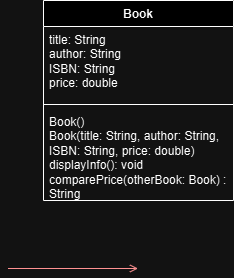

The diagram above was exported from draw.io. Its source (the exported page's mxGraphModel, read from the mxfile embedded in the PNG):
<mxGraphModel dx="452" dy="304" grid="1" gridSize="10" guides="1" tooltips="1" connect="1" arrows="1" fold="1" page="1" pageScale="1" pageWidth="1169" pageHeight="826" background="none" math="0" shadow="0">
  <root>
    <mxCell id="0" />
    <mxCell id="1" parent="0" />
    <mxCell id="20" value="" style="endArrow=open;strokeColor=#FF0000;endFill=1;rounded=0" parent="1" edge="1">
      <mxGeometry relative="1" as="geometry">
        <mxPoint x="334.5" y="478" as="sourcePoint" />
        <mxPoint x="464.5" y="478" as="targetPoint" />
      </mxGeometry>
    </mxCell>
    <mxCell id="ZvIostYdaOV6yvgnByh9-41" value="Book" style="swimlane;fontStyle=1;align=center;verticalAlign=top;childLayout=stackLayout;horizontal=1;startSize=26;horizontalStack=0;resizeParent=1;resizeParentMax=0;resizeLast=0;collapsible=1;marginBottom=0;whiteSpace=wrap;html=1;" vertex="1" parent="1">
      <mxGeometry x="370" y="210" width="190" height="200" as="geometry" />
    </mxCell>
    <mxCell id="ZvIostYdaOV6yvgnByh9-42" value="title: String&lt;div&gt;author: String&lt;/div&gt;&lt;div&gt;ISBN: String&lt;/div&gt;&lt;div&gt;price: double&lt;/div&gt;" style="text;strokeColor=none;fillColor=none;align=left;verticalAlign=top;spacingLeft=4;spacingRight=4;overflow=hidden;rotatable=0;points=[[0,0.5],[1,0.5]];portConstraint=eastwest;whiteSpace=wrap;html=1;" vertex="1" parent="ZvIostYdaOV6yvgnByh9-41">
      <mxGeometry y="26" width="190" height="74" as="geometry" />
    </mxCell>
    <mxCell id="ZvIostYdaOV6yvgnByh9-43" value="" style="line;strokeWidth=1;fillColor=none;align=left;verticalAlign=middle;spacingTop=-1;spacingLeft=3;spacingRight=3;rotatable=0;labelPosition=right;points=[];portConstraint=eastwest;strokeColor=inherit;" vertex="1" parent="ZvIostYdaOV6yvgnByh9-41">
      <mxGeometry y="100" width="190" height="8" as="geometry" />
    </mxCell>
    <mxCell id="ZvIostYdaOV6yvgnByh9-44" value="Book()&lt;div&gt;Book(title: String,&amp;nbsp;&lt;span style=&quot;background-color: initial;&quot;&gt;author: String, ISBN: String, price: double)&lt;/span&gt;&lt;/div&gt;&lt;div&gt;&lt;span style=&quot;background-color: initial;&quot;&gt;displayInfo(): void&lt;/span&gt;&lt;/div&gt;&lt;div&gt;&lt;span style=&quot;background-color: initial;&quot;&gt;comparePrice(otherBook: Book) : String&lt;/span&gt;&lt;/div&gt;" style="text;strokeColor=none;fillColor=none;align=left;verticalAlign=top;spacingLeft=4;spacingRight=4;overflow=hidden;rotatable=0;points=[[0,0.5],[1,0.5]];portConstraint=eastwest;whiteSpace=wrap;html=1;" vertex="1" parent="ZvIostYdaOV6yvgnByh9-41">
      <mxGeometry y="108" width="190" height="92" as="geometry" />
    </mxCell>
  </root>
</mxGraphModel>